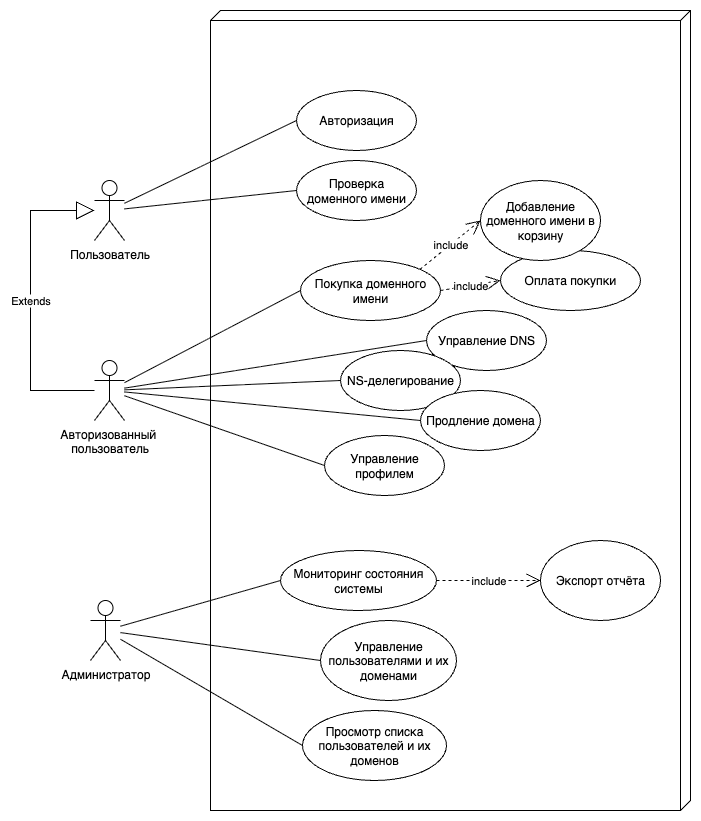

The diagram above was exported from draw.io. Its source (the exported page's mxGraphModel, read from the mxfile embedded in the PNG):
<mxGraphModel dx="1006" dy="892" grid="1" gridSize="10" guides="1" tooltips="1" connect="1" arrows="1" fold="1" page="1" pageScale="1" pageWidth="827" pageHeight="1169" math="0" shadow="0">
  <root>
    <mxCell id="0" />
    <mxCell id="1" parent="0" />
    <mxCell id="m3SlTevJ_7lJiyC5YBCx-53" value="" style="verticalAlign=top;align=left;spacingTop=8;spacingLeft=2;spacingRight=12;shape=cube;size=10;direction=south;fontStyle=4;html=1;whiteSpace=wrap;" parent="1" vertex="1">
      <mxGeometry x="240" y="100" width="480" height="800" as="geometry" />
    </mxCell>
    <mxCell id="m3SlTevJ_7lJiyC5YBCx-13" value="Администратор" style="shape=umlActor;verticalLabelPosition=bottom;verticalAlign=top;html=1;outlineConnect=0;" parent="1" vertex="1">
      <mxGeometry x="120" y="690" width="30" height="60" as="geometry" />
    </mxCell>
    <mxCell id="m3SlTevJ_7lJiyC5YBCx-14" value="Мониторинг состояния системы" style="ellipse;whiteSpace=wrap;html=1;" parent="1" vertex="1">
      <mxGeometry x="310" y="640" width="156" height="60" as="geometry" />
    </mxCell>
    <mxCell id="m3SlTevJ_7lJiyC5YBCx-15" value="" style="endArrow=none;html=1;rounded=0;entryX=0;entryY=0.5;entryDx=0;entryDy=0;" parent="1" source="m3SlTevJ_7lJiyC5YBCx-13" target="m3SlTevJ_7lJiyC5YBCx-14" edge="1">
      <mxGeometry width="50" height="50" relative="1" as="geometry">
        <mxPoint x="180" y="790" as="sourcePoint" />
        <mxPoint x="324" y="800" as="targetPoint" />
      </mxGeometry>
    </mxCell>
    <mxCell id="m3SlTevJ_7lJiyC5YBCx-16" value="Управление пользователями и их доменами" style="ellipse;whiteSpace=wrap;html=1;" parent="1" vertex="1">
      <mxGeometry x="350" y="710" width="136" height="80" as="geometry" />
    </mxCell>
    <mxCell id="m3SlTevJ_7lJiyC5YBCx-17" value="" style="endArrow=none;html=1;rounded=0;entryX=0;entryY=0.5;entryDx=0;entryDy=0;" parent="1" source="m3SlTevJ_7lJiyC5YBCx-13" target="m3SlTevJ_7lJiyC5YBCx-16" edge="1">
      <mxGeometry width="50" height="50" relative="1" as="geometry">
        <mxPoint x="270" y="870" as="sourcePoint" />
        <mxPoint x="320" y="820" as="targetPoint" />
      </mxGeometry>
    </mxCell>
    <mxCell id="m3SlTevJ_7lJiyC5YBCx-23" value="Просмотр списка пользователей и их доменов" style="ellipse;whiteSpace=wrap;html=1;" parent="1" vertex="1">
      <mxGeometry x="332" y="800" width="144" height="70" as="geometry" />
    </mxCell>
    <mxCell id="m3SlTevJ_7lJiyC5YBCx-24" value="" style="endArrow=none;html=1;rounded=0;exitX=0;exitY=0.5;exitDx=0;exitDy=0;" parent="1" source="m3SlTevJ_7lJiyC5YBCx-23" target="m3SlTevJ_7lJiyC5YBCx-13" edge="1">
      <mxGeometry width="50" height="50" relative="1" as="geometry">
        <mxPoint x="396" y="930" as="sourcePoint" />
        <mxPoint x="446" y="880" as="targetPoint" />
      </mxGeometry>
    </mxCell>
    <mxCell id="m3SlTevJ_7lJiyC5YBCx-26" value="&lt;div&gt;Пользователь&lt;/div&gt;" style="shape=umlActor;verticalLabelPosition=bottom;verticalAlign=top;html=1;outlineConnect=0;" parent="1" vertex="1">
      <mxGeometry x="124" y="270" width="30" height="60" as="geometry" />
    </mxCell>
    <mxCell id="m3SlTevJ_7lJiyC5YBCx-27" value="Авторизация" style="ellipse;whiteSpace=wrap;html=1;" parent="1" vertex="1">
      <mxGeometry x="326" y="180" width="120" height="60" as="geometry" />
    </mxCell>
    <mxCell id="m3SlTevJ_7lJiyC5YBCx-28" style="edgeStyle=orthogonalEdgeStyle;rounded=0;orthogonalLoop=1;jettySize=auto;html=1;exitX=0.5;exitY=1;exitDx=0;exitDy=0;" parent="1" source="m3SlTevJ_7lJiyC5YBCx-27" target="m3SlTevJ_7lJiyC5YBCx-27" edge="1">
      <mxGeometry relative="1" as="geometry" />
    </mxCell>
    <mxCell id="m3SlTevJ_7lJiyC5YBCx-30" value="" style="endArrow=none;html=1;rounded=0;entryX=0;entryY=0.5;entryDx=0;entryDy=0;" parent="1" source="m3SlTevJ_7lJiyC5YBCx-26" target="m3SlTevJ_7lJiyC5YBCx-27" edge="1">
      <mxGeometry width="50" height="50" relative="1" as="geometry">
        <mxPoint x="270" y="170" as="sourcePoint" />
        <mxPoint x="320" y="120" as="targetPoint" />
      </mxGeometry>
    </mxCell>
    <mxCell id="m3SlTevJ_7lJiyC5YBCx-31" value="Проверка доменного имени" style="ellipse;whiteSpace=wrap;html=1;" parent="1" vertex="1">
      <mxGeometry x="326" y="250" width="120" height="60" as="geometry" />
    </mxCell>
    <mxCell id="m3SlTevJ_7lJiyC5YBCx-32" value="Оплата покупки" style="ellipse;whiteSpace=wrap;html=1;" parent="1" vertex="1">
      <mxGeometry x="530" y="340" width="140" height="60" as="geometry" />
    </mxCell>
    <mxCell id="m3SlTevJ_7lJiyC5YBCx-33" value="Покупка доменного имени" style="ellipse;whiteSpace=wrap;html=1;" parent="1" vertex="1">
      <mxGeometry x="330" y="350" width="140" height="60" as="geometry" />
    </mxCell>
    <mxCell id="m3SlTevJ_7lJiyC5YBCx-34" value="Добавление доменного имени в корзину" style="ellipse;whiteSpace=wrap;html=1;" parent="1" vertex="1">
      <mxGeometry x="510" y="270" width="120" height="80" as="geometry" />
    </mxCell>
    <mxCell id="m3SlTevJ_7lJiyC5YBCx-35" value="include" style="endArrow=open;endSize=12;dashed=1;html=1;rounded=0;exitX=1;exitY=0;exitDx=0;exitDy=0;entryX=0;entryY=0.5;entryDx=0;entryDy=0;" parent="1" source="m3SlTevJ_7lJiyC5YBCx-33" target="m3SlTevJ_7lJiyC5YBCx-34" edge="1">
      <mxGeometry width="160" relative="1" as="geometry">
        <mxPoint x="466" y="390" as="sourcePoint" />
        <mxPoint x="572" y="350" as="targetPoint" />
      </mxGeometry>
    </mxCell>
    <mxCell id="m3SlTevJ_7lJiyC5YBCx-36" value="Управление DNS" style="ellipse;whiteSpace=wrap;html=1;" parent="1" vertex="1">
      <mxGeometry x="456" y="400" width="120" height="60" as="geometry" />
    </mxCell>
    <mxCell id="m3SlTevJ_7lJiyC5YBCx-37" value="NS-делегирование" style="ellipse;whiteSpace=wrap;html=1;" parent="1" vertex="1">
      <mxGeometry x="370" y="440" width="120" height="60" as="geometry" />
    </mxCell>
    <mxCell id="m3SlTevJ_7lJiyC5YBCx-38" value="" style="endArrow=none;html=1;rounded=0;entryX=0;entryY=0.5;entryDx=0;entryDy=0;" parent="1" source="m3SlTevJ_7lJiyC5YBCx-26" target="m3SlTevJ_7lJiyC5YBCx-31" edge="1">
      <mxGeometry width="50" height="50" relative="1" as="geometry">
        <mxPoint x="200" y="340" as="sourcePoint" />
        <mxPoint x="290" y="200" as="targetPoint" />
      </mxGeometry>
    </mxCell>
    <mxCell id="m3SlTevJ_7lJiyC5YBCx-40" value="" style="endArrow=none;html=1;rounded=0;entryX=0;entryY=0.5;entryDx=0;entryDy=0;" parent="1" source="m3SlTevJ_7lJiyC5YBCx-43" target="m3SlTevJ_7lJiyC5YBCx-33" edge="1">
      <mxGeometry width="50" height="50" relative="1" as="geometry">
        <mxPoint x="180" y="233" as="sourcePoint" />
        <mxPoint x="340" y="270" as="targetPoint" />
      </mxGeometry>
    </mxCell>
    <mxCell id="m3SlTevJ_7lJiyC5YBCx-41" value="" style="endArrow=none;html=1;rounded=0;entryX=0;entryY=0.5;entryDx=0;entryDy=0;" parent="1" source="m3SlTevJ_7lJiyC5YBCx-43" target="m3SlTevJ_7lJiyC5YBCx-36" edge="1">
      <mxGeometry width="50" height="50" relative="1" as="geometry">
        <mxPoint x="186" y="390" as="sourcePoint" />
        <mxPoint x="346" y="427" as="targetPoint" />
      </mxGeometry>
    </mxCell>
    <mxCell id="m3SlTevJ_7lJiyC5YBCx-42" value="" style="endArrow=none;html=1;rounded=0;entryX=0;entryY=0.5;entryDx=0;entryDy=0;" parent="1" source="m3SlTevJ_7lJiyC5YBCx-43" target="m3SlTevJ_7lJiyC5YBCx-37" edge="1">
      <mxGeometry width="50" height="50" relative="1" as="geometry">
        <mxPoint x="180" y="247" as="sourcePoint" />
        <mxPoint x="350" y="440" as="targetPoint" />
      </mxGeometry>
    </mxCell>
    <mxCell id="m3SlTevJ_7lJiyC5YBCx-43" value="Авторизованный&amp;nbsp;&lt;div&gt;пользователь&lt;/div&gt;" style="shape=umlActor;verticalLabelPosition=bottom;verticalAlign=top;html=1;outlineConnect=0;" parent="1" vertex="1">
      <mxGeometry x="124" y="450" width="30" height="60" as="geometry" />
    </mxCell>
    <mxCell id="m3SlTevJ_7lJiyC5YBCx-45" value="Extends" style="endArrow=block;endSize=16;endFill=0;html=1;rounded=0;edgeStyle=orthogonalEdgeStyle;" parent="1" source="m3SlTevJ_7lJiyC5YBCx-43" target="m3SlTevJ_7lJiyC5YBCx-26" edge="1">
      <mxGeometry width="160" relative="1" as="geometry">
        <mxPoint x="-40" y="380" as="sourcePoint" />
        <mxPoint x="140" y="460" as="targetPoint" />
        <Array as="points">
          <mxPoint x="60" y="480" />
          <mxPoint x="60" y="300" />
        </Array>
      </mxGeometry>
    </mxCell>
    <mxCell id="m3SlTevJ_7lJiyC5YBCx-49" value="" style="endArrow=none;html=1;rounded=0;entryX=0;entryY=0.5;entryDx=0;entryDy=0;" parent="1" source="m3SlTevJ_7lJiyC5YBCx-43" target="8It1eiGpBknfnXyDvWYf-4" edge="1">
      <mxGeometry width="50" height="50" relative="1" as="geometry">
        <mxPoint x="300" y="460" as="sourcePoint" />
        <mxPoint x="298" y="535" as="targetPoint" />
      </mxGeometry>
    </mxCell>
    <mxCell id="m3SlTevJ_7lJiyC5YBCx-50" value="" style="endArrow=none;html=1;rounded=0;entryX=0;entryY=0.5;entryDx=0;entryDy=0;" parent="1" source="m3SlTevJ_7lJiyC5YBCx-43" target="8It1eiGpBknfnXyDvWYf-2" edge="1">
      <mxGeometry width="50" height="50" relative="1" as="geometry">
        <mxPoint x="240" y="510" as="sourcePoint" />
        <mxPoint x="270" y="470" as="targetPoint" />
      </mxGeometry>
    </mxCell>
    <mxCell id="8It1eiGpBknfnXyDvWYf-1" value="include" style="endArrow=open;endSize=12;dashed=1;html=1;rounded=0;exitX=1;exitY=0.5;exitDx=0;exitDy=0;entryX=0;entryY=0.5;entryDx=0;entryDy=0;" edge="1" parent="1" source="m3SlTevJ_7lJiyC5YBCx-33" target="m3SlTevJ_7lJiyC5YBCx-32">
      <mxGeometry width="160" relative="1" as="geometry">
        <mxPoint x="520" y="289" as="sourcePoint" />
        <mxPoint x="581" y="270" as="targetPoint" />
      </mxGeometry>
    </mxCell>
    <mxCell id="8It1eiGpBknfnXyDvWYf-2" value="Продление домена" style="ellipse;whiteSpace=wrap;html=1;" vertex="1" parent="1">
      <mxGeometry x="450" y="480" width="120" height="60" as="geometry" />
    </mxCell>
    <mxCell id="8It1eiGpBknfnXyDvWYf-4" value="Управление профилем" style="ellipse;whiteSpace=wrap;html=1;" vertex="1" parent="1">
      <mxGeometry x="354" y="525" width="120" height="60" as="geometry" />
    </mxCell>
    <mxCell id="8It1eiGpBknfnXyDvWYf-5" value="Экспорт отчёта" style="ellipse;whiteSpace=wrap;html=1;" vertex="1" parent="1">
      <mxGeometry x="570" y="630" width="120" height="80" as="geometry" />
    </mxCell>
    <mxCell id="8It1eiGpBknfnXyDvWYf-6" value="include" style="endArrow=open;endSize=12;dashed=1;html=1;rounded=0;exitX=1;exitY=0.5;exitDx=0;exitDy=0;entryX=0;entryY=0.5;entryDx=0;entryDy=0;" edge="1" parent="1" source="m3SlTevJ_7lJiyC5YBCx-14" target="8It1eiGpBknfnXyDvWYf-5">
      <mxGeometry width="160" relative="1" as="geometry">
        <mxPoint x="520" y="379" as="sourcePoint" />
        <mxPoint x="581" y="330" as="targetPoint" />
      </mxGeometry>
    </mxCell>
  </root>
</mxGraphModel>